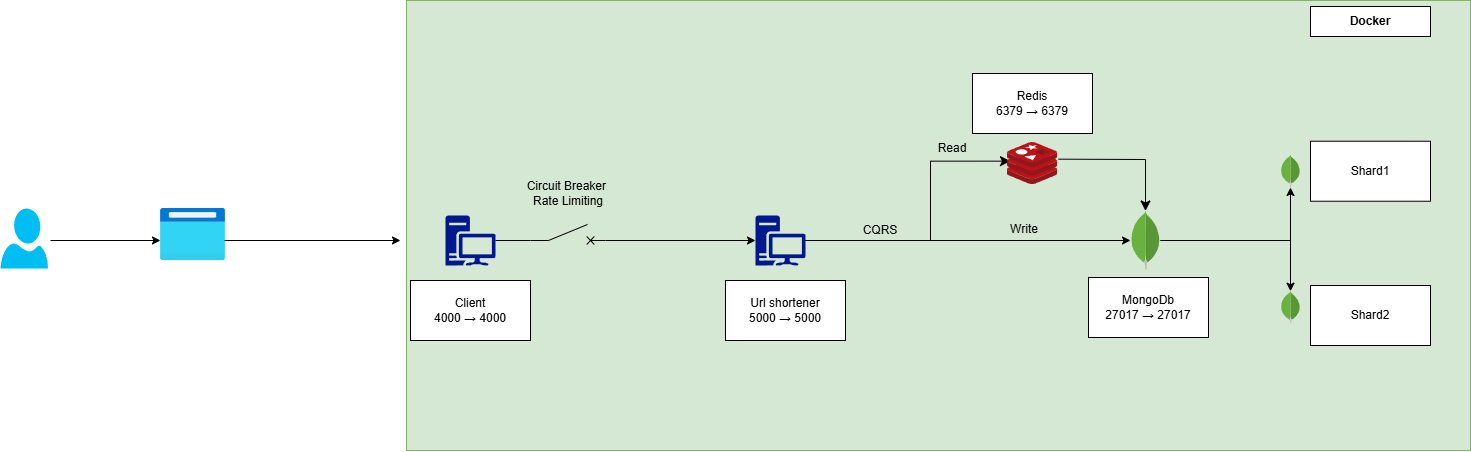

The diagram above was exported from draw.io. Its source (the exported page's mxGraphModel, read from the mxfile embedded in the PNG):
<mxGraphModel dx="1668" dy="894" grid="1" gridSize="10" guides="1" tooltips="1" connect="1" arrows="1" fold="1" page="1" pageScale="1" pageWidth="827" pageHeight="1169" math="0" shadow="0">
  <root>
    <mxCell id="0" />
    <mxCell id="1" parent="0" />
    <mxCell id="flmIJRztUBVZ9v8FPsPJ-4" value="" style="rounded=0;whiteSpace=wrap;html=1;fillColor=#d5e8d4;strokeColor=#82b366;" parent="1" vertex="1">
      <mxGeometry x="456" y="240" width="1064" height="450" as="geometry" />
    </mxCell>
    <mxCell id="flmIJRztUBVZ9v8FPsPJ-1" value="" style="verticalLabelPosition=bottom;html=1;verticalAlign=top;align=center;strokeColor=none;fillColor=#00BEF2;shape=mxgraph.azure.user;" parent="1" vertex="1">
      <mxGeometry x="50" y="448" width="47.5" height="60" as="geometry" />
    </mxCell>
    <mxCell id="flmIJRztUBVZ9v8FPsPJ-2" value="" style="image;aspect=fixed;html=1;points=[];align=center;fontSize=12;image=img/lib/azure2/general/Browser.svg;" parent="1" vertex="1">
      <mxGeometry x="210" y="448" width="65" height="52" as="geometry" />
    </mxCell>
    <mxCell id="flmIJRztUBVZ9v8FPsPJ-3" value="" style="sketch=0;aspect=fixed;pointerEvents=1;shadow=0;dashed=0;html=1;strokeColor=none;labelPosition=center;verticalLabelPosition=bottom;verticalAlign=top;align=center;fillColor=#00188D;shape=mxgraph.mscae.enterprise.workstation_client" parent="1" vertex="1">
      <mxGeometry x="805" y="455" width="50" height="50" as="geometry" />
    </mxCell>
    <mxCell id="flmIJRztUBVZ9v8FPsPJ-5" value="Client&lt;div&gt;4000 → 4000&lt;/div&gt;" style="rounded=0;whiteSpace=wrap;html=1;" parent="1" vertex="1">
      <mxGeometry x="460" y="520" width="120" height="60" as="geometry" />
    </mxCell>
    <mxCell id="flmIJRztUBVZ9v8FPsPJ-6" value="" style="sketch=0;aspect=fixed;pointerEvents=1;shadow=0;dashed=0;html=1;strokeColor=none;labelPosition=center;verticalLabelPosition=bottom;verticalAlign=top;align=center;fillColor=#00188D;shape=mxgraph.mscae.enterprise.workstation_client" parent="1" vertex="1">
      <mxGeometry x="495" y="455" width="50" height="50" as="geometry" />
    </mxCell>
    <mxCell id="flmIJRztUBVZ9v8FPsPJ-7" value="" style="endArrow=classic;html=1;rounded=0;entryX=0;entryY=0.654;entryDx=0;entryDy=0;entryPerimeter=0;" parent="1" edge="1">
      <mxGeometry width="50" height="50" relative="1" as="geometry">
        <mxPoint x="100" y="480" as="sourcePoint" />
        <mxPoint x="210" y="479.99800000000005" as="targetPoint" />
      </mxGeometry>
    </mxCell>
    <mxCell id="flmIJRztUBVZ9v8FPsPJ-8" value="" style="endArrow=classic;html=1;rounded=0;exitX=0.938;exitY=0.5;exitDx=0;exitDy=0;exitPerimeter=0;" parent="1" edge="1">
      <mxGeometry width="50" height="50" relative="1" as="geometry">
        <mxPoint x="273.97" y="480" as="sourcePoint" />
        <mxPoint x="450" y="480" as="targetPoint" />
      </mxGeometry>
    </mxCell>
    <mxCell id="flmIJRztUBVZ9v8FPsPJ-9" value="Docker" style="rounded=0;whiteSpace=wrap;html=1;fontStyle=1" parent="1" vertex="1">
      <mxGeometry x="1360" y="246" width="120" height="30" as="geometry" />
    </mxCell>
    <mxCell id="flmIJRztUBVZ9v8FPsPJ-10" value="&lt;div&gt;Url shortener&lt;/div&gt;&lt;div&gt;5000 → 5000&lt;/div&gt;" style="rounded=0;whiteSpace=wrap;html=1;" parent="1" vertex="1">
      <mxGeometry x="775" y="520" width="120" height="60" as="geometry" />
    </mxCell>
    <mxCell id="flmIJRztUBVZ9v8FPsPJ-11" value="CQRS" style="text;html=1;align=center;verticalAlign=middle;whiteSpace=wrap;rounded=0;" parent="1" vertex="1">
      <mxGeometry x="900" y="455" width="60" height="30" as="geometry" />
    </mxCell>
    <mxCell id="flmIJRztUBVZ9v8FPsPJ-13" value="" style="pointerEvents=1;verticalLabelPosition=bottom;shadow=0;dashed=0;align=center;html=1;verticalAlign=top;shape=mxgraph.electrical.electro-mechanical.circuitBreaker2;elSwitchState=off;" parent="1" vertex="1">
      <mxGeometry x="580" y="464" width="75" height="20" as="geometry" />
    </mxCell>
    <mxCell id="flmIJRztUBVZ9v8FPsPJ-14" value="" style="endArrow=none;html=1;rounded=0;exitX=1;exitY=0.5;exitDx=0;exitDy=0;exitPerimeter=0;entryX=0;entryY=0.8;entryDx=0;entryDy=0;" parent="1" source="flmIJRztUBVZ9v8FPsPJ-6" target="flmIJRztUBVZ9v8FPsPJ-13" edge="1">
      <mxGeometry width="50" height="50" relative="1" as="geometry">
        <mxPoint x="870" y="620" as="sourcePoint" />
        <mxPoint x="920" y="570" as="targetPoint" />
      </mxGeometry>
    </mxCell>
    <mxCell id="flmIJRztUBVZ9v8FPsPJ-15" value="" style="endArrow=classic;html=1;rounded=0;exitX=1;exitY=0.8;exitDx=0;exitDy=0;entryX=0;entryY=0.5;entryDx=0;entryDy=0;entryPerimeter=0;" parent="1" source="flmIJRztUBVZ9v8FPsPJ-13" target="flmIJRztUBVZ9v8FPsPJ-3" edge="1">
      <mxGeometry width="50" height="50" relative="1" as="geometry">
        <mxPoint x="870" y="620" as="sourcePoint" />
        <mxPoint x="920" y="570" as="targetPoint" />
      </mxGeometry>
    </mxCell>
    <mxCell id="flmIJRztUBVZ9v8FPsPJ-17" value="Circuit Breaker&amp;nbsp;&lt;div&gt;Rate Limiting&lt;/div&gt;" style="text;html=1;align=center;verticalAlign=middle;whiteSpace=wrap;rounded=0;" parent="1" vertex="1">
      <mxGeometry x="562.5" y="418" width="110" height="30" as="geometry" />
    </mxCell>
    <mxCell id="flmIJRztUBVZ9v8FPsPJ-22" value="" style="edgeStyle=elbowEdgeStyle;elbow=horizontal;endArrow=classic;html=1;curved=0;rounded=0;endSize=8;startSize=8;exitX=1;exitY=0.5;exitDx=0;exitDy=0;exitPerimeter=0;entryX=0.06;entryY=0.444;entryDx=0;entryDy=0;entryPerimeter=0;" parent="1" source="flmIJRztUBVZ9v8FPsPJ-3" target="flmIJRztUBVZ9v8FPsPJ-23" edge="1">
      <mxGeometry width="50" height="50" relative="1" as="geometry">
        <mxPoint x="870" y="560" as="sourcePoint" />
        <mxPoint x="980" y="510" as="targetPoint" />
        <Array as="points">
          <mxPoint x="980" y="450" />
        </Array>
      </mxGeometry>
    </mxCell>
    <mxCell id="flmIJRztUBVZ9v8FPsPJ-23" value="" style="image;sketch=0;aspect=fixed;html=1;points=[];align=center;fontSize=12;image=img/lib/mscae/Cache_Redis_Product.svg;" parent="1" vertex="1">
      <mxGeometry x="1057" y="382" width="50" height="42" as="geometry" />
    </mxCell>
    <mxCell id="flmIJRztUBVZ9v8FPsPJ-35" style="edgeStyle=orthogonalEdgeStyle;rounded=0;orthogonalLoop=1;jettySize=auto;html=1;" parent="1" source="flmIJRztUBVZ9v8FPsPJ-24" target="flmIJRztUBVZ9v8FPsPJ-31" edge="1">
      <mxGeometry relative="1" as="geometry" />
    </mxCell>
    <mxCell id="flmIJRztUBVZ9v8FPsPJ-36" style="edgeStyle=orthogonalEdgeStyle;rounded=0;orthogonalLoop=1;jettySize=auto;html=1;" parent="1" source="flmIJRztUBVZ9v8FPsPJ-24" target="flmIJRztUBVZ9v8FPsPJ-32" edge="1">
      <mxGeometry relative="1" as="geometry" />
    </mxCell>
    <mxCell id="flmIJRztUBVZ9v8FPsPJ-24" value="" style="dashed=0;outlineConnect=0;html=1;align=center;labelPosition=center;verticalLabelPosition=bottom;verticalAlign=top;shape=mxgraph.weblogos.mongodb" parent="1" vertex="1">
      <mxGeometry x="1180" y="450.45" width="30" height="59.1" as="geometry" />
    </mxCell>
    <mxCell id="flmIJRztUBVZ9v8FPsPJ-25" value="" style="endArrow=classic;html=1;rounded=0;exitX=1;exitY=0.5;exitDx=0;exitDy=0;exitPerimeter=0;" parent="1" source="flmIJRztUBVZ9v8FPsPJ-3" target="flmIJRztUBVZ9v8FPsPJ-24" edge="1">
      <mxGeometry width="50" height="50" relative="1" as="geometry">
        <mxPoint x="730" y="590" as="sourcePoint" />
        <mxPoint x="780" y="540" as="targetPoint" />
      </mxGeometry>
    </mxCell>
    <mxCell id="flmIJRztUBVZ9v8FPsPJ-26" value="Write" style="text;html=1;align=center;verticalAlign=middle;whiteSpace=wrap;rounded=0;" parent="1" vertex="1">
      <mxGeometry x="1044" y="454" width="60" height="30" as="geometry" />
    </mxCell>
    <mxCell id="flmIJRztUBVZ9v8FPsPJ-27" value="Read" style="text;html=1;align=center;verticalAlign=middle;whiteSpace=wrap;rounded=0;" parent="1" vertex="1">
      <mxGeometry x="972" y="373" width="60" height="30" as="geometry" />
    </mxCell>
    <mxCell id="flmIJRztUBVZ9v8FPsPJ-28" value="" style="edgeStyle=elbowEdgeStyle;elbow=vertical;endArrow=classic;html=1;curved=0;rounded=0;endSize=8;startSize=8;exitX=1.02;exitY=0.397;exitDx=0;exitDy=0;exitPerimeter=0;" parent="1" source="flmIJRztUBVZ9v8FPsPJ-23" target="flmIJRztUBVZ9v8FPsPJ-24" edge="1">
      <mxGeometry width="50" height="50" relative="1" as="geometry">
        <mxPoint x="730" y="590" as="sourcePoint" />
        <mxPoint x="780" y="540" as="targetPoint" />
        <Array as="points">
          <mxPoint x="1150" y="399" />
        </Array>
      </mxGeometry>
    </mxCell>
    <mxCell id="flmIJRztUBVZ9v8FPsPJ-29" value="&lt;div&gt;MongoDb&lt;/div&gt;&lt;div&gt;27017 → 27017&lt;/div&gt;" style="rounded=0;whiteSpace=wrap;html=1;" parent="1" vertex="1">
      <mxGeometry x="1138" y="517" width="120" height="60" as="geometry" />
    </mxCell>
    <mxCell id="flmIJRztUBVZ9v8FPsPJ-30" value="&lt;div&gt;Redis&lt;/div&gt;&lt;div&gt;6379 → 6379&lt;/div&gt;" style="rounded=0;whiteSpace=wrap;html=1;" parent="1" vertex="1">
      <mxGeometry x="1022" y="313" width="120" height="60" as="geometry" />
    </mxCell>
    <mxCell id="flmIJRztUBVZ9v8FPsPJ-31" value="" style="dashed=0;outlineConnect=0;html=1;align=center;labelPosition=center;verticalLabelPosition=bottom;verticalAlign=top;shape=mxgraph.weblogos.mongodb" parent="1" vertex="1">
      <mxGeometry x="1330" y="394.45" width="20" height="32.55" as="geometry" />
    </mxCell>
    <mxCell id="flmIJRztUBVZ9v8FPsPJ-32" value="" style="dashed=0;outlineConnect=0;html=1;align=center;labelPosition=center;verticalLabelPosition=bottom;verticalAlign=top;shape=mxgraph.weblogos.mongodb" parent="1" vertex="1">
      <mxGeometry x="1330" y="530.73" width="20" height="32.55" as="geometry" />
    </mxCell>
    <mxCell id="flmIJRztUBVZ9v8FPsPJ-37" value="&lt;div&gt;Shard1&lt;/div&gt;" style="rounded=0;whiteSpace=wrap;html=1;" parent="1" vertex="1">
      <mxGeometry x="1360" y="380.73" width="120" height="60" as="geometry" />
    </mxCell>
    <mxCell id="flmIJRztUBVZ9v8FPsPJ-38" value="&lt;div&gt;Shard2&lt;/div&gt;" style="rounded=0;whiteSpace=wrap;html=1;" parent="1" vertex="1">
      <mxGeometry x="1360" y="525" width="120" height="60" as="geometry" />
    </mxCell>
  </root>
</mxGraphModel>